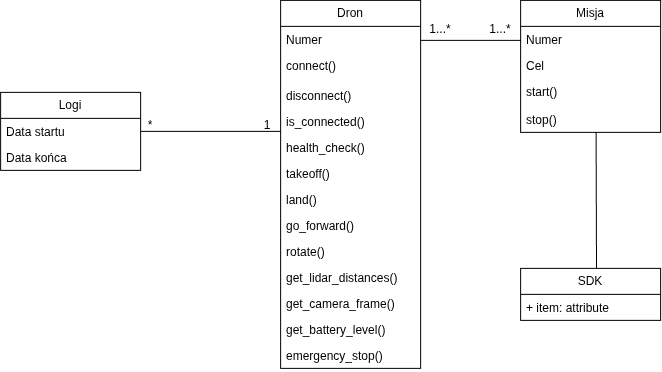

The diagram above was exported from draw.io. Its source (the exported page's mxGraphModel, read from the mxfile embedded in the PNG):
<mxGraphModel dx="1231" dy="707" grid="1" gridSize="10" guides="1" tooltips="1" connect="1" arrows="1" fold="1" page="1" pageScale="1" pageWidth="827" pageHeight="1169" math="0" shadow="0">
  <root>
    <mxCell id="0" />
    <mxCell id="1" parent="0" />
    <mxCell id="-w56cBT5K_EVysHyY1O3-28" parent="1" style="swimlane;fontStyle=0;childLayout=stackLayout;horizontal=1;startSize=26;fillColor=none;horizontalStack=0;resizeParent=1;resizeParentMax=0;resizeLast=0;collapsible=1;marginBottom=0;whiteSpace=wrap;html=1;" value="Dron" vertex="1">
      <mxGeometry height="368" width="140" x="636.1274715921152" y="643.8808849168861" as="geometry" />
    </mxCell>
    <mxCell id="-w56cBT5K_EVysHyY1O3-29" parent="-w56cBT5K_EVysHyY1O3-28" style="text;strokeColor=none;fillColor=none;align=left;verticalAlign=top;spacingLeft=4;spacingRight=4;overflow=hidden;rotatable=0;points=[[0,0.5],[1,0.5]];portConstraint=eastwest;whiteSpace=wrap;html=1;" value="Numer" vertex="1">
      <mxGeometry height="26" width="140" y="26" as="geometry" />
    </mxCell>
    <mxCell id="-w56cBT5K_EVysHyY1O3-30" parent="-w56cBT5K_EVysHyY1O3-28" style="text;strokeColor=none;fillColor=none;align=left;verticalAlign=top;spacingLeft=4;spacingRight=4;overflow=hidden;rotatable=0;points=[[0,0.5],[1,0.5]];portConstraint=eastwest;whiteSpace=wrap;html=1;" value="connect()" vertex="1">
      <mxGeometry height="30" width="140" y="52" as="geometry" />
    </mxCell>
    <mxCell id="-w56cBT5K_EVysHyY1O3-31" parent="-w56cBT5K_EVysHyY1O3-28" style="text;strokeColor=none;fillColor=none;align=left;verticalAlign=top;spacingLeft=4;spacingRight=4;overflow=hidden;rotatable=0;points=[[0,0.5],[1,0.5]];portConstraint=eastwest;whiteSpace=wrap;html=1;" value="disconnect()" vertex="1">
      <mxGeometry height="26" width="140" y="82" as="geometry" />
    </mxCell>
    <mxCell id="-w56cBT5K_EVysHyY1O3-32" parent="-w56cBT5K_EVysHyY1O3-28" style="text;strokeColor=none;fillColor=none;align=left;verticalAlign=top;spacingLeft=4;spacingRight=4;overflow=hidden;rotatable=0;points=[[0,0.5],[1,0.5]];portConstraint=eastwest;whiteSpace=wrap;html=1;" value="is_connected()" vertex="1">
      <mxGeometry height="26" width="140" y="108" as="geometry" />
    </mxCell>
    <mxCell id="-w56cBT5K_EVysHyY1O3-33" parent="-w56cBT5K_EVysHyY1O3-28" style="text;strokeColor=none;fillColor=none;align=left;verticalAlign=top;spacingLeft=4;spacingRight=4;overflow=hidden;rotatable=0;points=[[0,0.5],[1,0.5]];portConstraint=eastwest;whiteSpace=wrap;html=1;" value="health_check()" vertex="1">
      <mxGeometry height="26" width="140" y="134" as="geometry" />
    </mxCell>
    <mxCell id="-w56cBT5K_EVysHyY1O3-34" parent="-w56cBT5K_EVysHyY1O3-28" style="text;strokeColor=none;fillColor=none;align=left;verticalAlign=top;spacingLeft=4;spacingRight=4;overflow=hidden;rotatable=0;points=[[0,0.5],[1,0.5]];portConstraint=eastwest;whiteSpace=wrap;html=1;" value="takeoff()" vertex="1">
      <mxGeometry height="26" width="140" y="160" as="geometry" />
    </mxCell>
    <mxCell id="-w56cBT5K_EVysHyY1O3-35" parent="-w56cBT5K_EVysHyY1O3-28" style="text;strokeColor=none;fillColor=none;align=left;verticalAlign=top;spacingLeft=4;spacingRight=4;overflow=hidden;rotatable=0;points=[[0,0.5],[1,0.5]];portConstraint=eastwest;whiteSpace=wrap;html=1;" value="land()" vertex="1">
      <mxGeometry height="26" width="140" y="186" as="geometry" />
    </mxCell>
    <mxCell id="-w56cBT5K_EVysHyY1O3-36" parent="-w56cBT5K_EVysHyY1O3-28" style="text;strokeColor=none;fillColor=none;align=left;verticalAlign=top;spacingLeft=4;spacingRight=4;overflow=hidden;rotatable=0;points=[[0,0.5],[1,0.5]];portConstraint=eastwest;whiteSpace=wrap;html=1;" value="go_forward()" vertex="1">
      <mxGeometry height="26" width="140" y="212" as="geometry" />
    </mxCell>
    <mxCell id="-w56cBT5K_EVysHyY1O3-37" parent="-w56cBT5K_EVysHyY1O3-28" style="text;strokeColor=none;fillColor=none;align=left;verticalAlign=top;spacingLeft=4;spacingRight=4;overflow=hidden;rotatable=0;points=[[0,0.5],[1,0.5]];portConstraint=eastwest;whiteSpace=wrap;html=1;" value="rotate()" vertex="1">
      <mxGeometry height="26" width="140" y="238" as="geometry" />
    </mxCell>
    <mxCell id="-w56cBT5K_EVysHyY1O3-38" parent="-w56cBT5K_EVysHyY1O3-28" style="text;strokeColor=none;fillColor=none;align=left;verticalAlign=top;spacingLeft=4;spacingRight=4;overflow=hidden;rotatable=0;points=[[0,0.5],[1,0.5]];portConstraint=eastwest;whiteSpace=wrap;html=1;" value="get_lidar_distances()" vertex="1">
      <mxGeometry height="26" width="140" y="264" as="geometry" />
    </mxCell>
    <mxCell id="-w56cBT5K_EVysHyY1O3-39" parent="-w56cBT5K_EVysHyY1O3-28" style="text;strokeColor=none;fillColor=none;align=left;verticalAlign=top;spacingLeft=4;spacingRight=4;overflow=hidden;rotatable=0;points=[[0,0.5],[1,0.5]];portConstraint=eastwest;whiteSpace=wrap;html=1;" value="get_camera_frame()" vertex="1">
      <mxGeometry height="26" width="140" y="290" as="geometry" />
    </mxCell>
    <mxCell id="-w56cBT5K_EVysHyY1O3-40" parent="-w56cBT5K_EVysHyY1O3-28" style="text;strokeColor=none;fillColor=none;align=left;verticalAlign=top;spacingLeft=4;spacingRight=4;overflow=hidden;rotatable=0;points=[[0,0.5],[1,0.5]];portConstraint=eastwest;whiteSpace=wrap;html=1;" value="get_battery_level()" vertex="1">
      <mxGeometry height="26" width="140" y="316" as="geometry" />
    </mxCell>
    <mxCell id="-w56cBT5K_EVysHyY1O3-41" parent="-w56cBT5K_EVysHyY1O3-28" style="text;strokeColor=none;fillColor=none;align=left;verticalAlign=top;spacingLeft=4;spacingRight=4;overflow=hidden;rotatable=0;points=[[0,0.5],[1,0.5]];portConstraint=eastwest;whiteSpace=wrap;html=1;" value="emergency_stop()" vertex="1">
      <mxGeometry height="26" width="140" y="342" as="geometry" />
    </mxCell>
    <mxCell id="-w56cBT5K_EVysHyY1O3-42" parent="1" style="swimlane;fontStyle=0;childLayout=stackLayout;horizontal=1;startSize=26;fillColor=none;horizontalStack=0;resizeParent=1;resizeParentMax=0;resizeLast=0;collapsible=1;marginBottom=0;whiteSpace=wrap;html=1;" value="Misja" vertex="1">
      <mxGeometry height="132" width="140" x="876.1274715921152" y="643.8808849168861" as="geometry" />
    </mxCell>
    <mxCell id="-w56cBT5K_EVysHyY1O3-43" parent="-w56cBT5K_EVysHyY1O3-42" style="text;strokeColor=none;fillColor=none;align=left;verticalAlign=top;spacingLeft=4;spacingRight=4;overflow=hidden;rotatable=0;points=[[0,0.5],[1,0.5]];portConstraint=eastwest;whiteSpace=wrap;html=1;" value="Numer" vertex="1">
      <mxGeometry height="26" width="140" y="26" as="geometry" />
    </mxCell>
    <mxCell id="-w56cBT5K_EVysHyY1O3-44" parent="-w56cBT5K_EVysHyY1O3-42" style="text;strokeColor=none;fillColor=none;align=left;verticalAlign=top;spacingLeft=4;spacingRight=4;overflow=hidden;rotatable=0;points=[[0,0.5],[1,0.5]];portConstraint=eastwest;whiteSpace=wrap;html=1;" value="Cel" vertex="1">
      <mxGeometry height="26" width="140" y="52" as="geometry" />
    </mxCell>
    <mxCell id="-w56cBT5K_EVysHyY1O3-45" parent="-w56cBT5K_EVysHyY1O3-42" style="text;strokeColor=none;fillColor=none;align=left;verticalAlign=top;spacingLeft=4;spacingRight=4;overflow=hidden;rotatable=0;points=[[0,0.5],[1,0.5]];portConstraint=eastwest;whiteSpace=wrap;html=1;" value="start()" vertex="1">
      <mxGeometry height="26" width="140" y="78" as="geometry" />
    </mxCell>
    <mxCell id="-w56cBT5K_EVysHyY1O3-46" parent="-w56cBT5K_EVysHyY1O3-42" style="text;strokeColor=none;fillColor=none;align=left;verticalAlign=top;spacingLeft=4;spacingRight=4;overflow=hidden;rotatable=0;points=[[0,0.5],[1,0.5]];portConstraint=eastwest;whiteSpace=wrap;html=1;" value="&lt;div&gt;&lt;br&gt;&lt;/div&gt;&lt;div&gt;&lt;br&gt;&lt;/div&gt;" vertex="1">
      <mxGeometry height="2" width="140" y="104" as="geometry" />
    </mxCell>
    <mxCell id="-w56cBT5K_EVysHyY1O3-47" parent="-w56cBT5K_EVysHyY1O3-42" style="text;strokeColor=none;fillColor=none;align=left;verticalAlign=top;spacingLeft=4;spacingRight=4;overflow=hidden;rotatable=0;points=[[0,0.5],[1,0.5]];portConstraint=eastwest;whiteSpace=wrap;html=1;" value="stop()" vertex="1">
      <mxGeometry height="26" width="140" y="106" as="geometry" />
    </mxCell>
    <mxCell id="-w56cBT5K_EVysHyY1O3-48" parent="1" style="line;strokeWidth=1;fillColor=none;align=left;verticalAlign=middle;spacingTop=-1;spacingLeft=3;spacingRight=3;rotatable=0;labelPosition=right;points=[];portConstraint=eastwest;strokeColor=inherit;labelPerimeter=1;" value="" vertex="1">
      <mxGeometry height="8" width="100" x="776.1274715921152" y="679.8808849168861" as="geometry" />
    </mxCell>
    <mxCell id="-w56cBT5K_EVysHyY1O3-49" parent="1" style="text;html=1;whiteSpace=wrap;strokeColor=none;fillColor=none;align=center;verticalAlign=middle;rounded=0;" value="1...*" vertex="1">
      <mxGeometry height="30" width="60" x="766.1274715921152" y="657.8808849168861" as="geometry" />
    </mxCell>
    <mxCell id="-w56cBT5K_EVysHyY1O3-50" parent="1" style="text;html=1;whiteSpace=wrap;strokeColor=none;fillColor=none;align=center;verticalAlign=middle;rounded=0;" value="1...*" vertex="1">
      <mxGeometry height="30" width="60" x="826.1274715921152" y="657.8808849168861" as="geometry" />
    </mxCell>
    <mxCell id="-w56cBT5K_EVysHyY1O3-51" parent="1" style="line;strokeWidth=1;fillColor=none;align=left;verticalAlign=middle;spacingTop=-1;spacingLeft=3;spacingRight=3;rotatable=0;labelPosition=right;points=[];portConstraint=eastwest;strokeColor=inherit;labelPerimeter=1;direction=east;" value="" vertex="1">
      <mxGeometry height="112" width="140" x="496.12747159211517" y="718.8808849168861" as="geometry" />
    </mxCell>
    <mxCell id="-w56cBT5K_EVysHyY1O3-52" parent="1" style="swimlane;fontStyle=0;childLayout=stackLayout;horizontal=1;startSize=26;fillColor=none;horizontalStack=0;resizeParent=1;resizeParentMax=0;resizeLast=0;collapsible=1;marginBottom=0;whiteSpace=wrap;html=1;" value="Logi" vertex="1">
      <mxGeometry height="78" width="140" x="356.12747159211517" y="735.8808849168861" as="geometry" />
    </mxCell>
    <mxCell id="-w56cBT5K_EVysHyY1O3-53" parent="-w56cBT5K_EVysHyY1O3-52" style="text;strokeColor=none;fillColor=none;align=left;verticalAlign=top;spacingLeft=4;spacingRight=4;overflow=hidden;rotatable=0;points=[[0,0.5],[1,0.5]];portConstraint=eastwest;whiteSpace=wrap;html=1;" value="Data startu" vertex="1">
      <mxGeometry height="26" width="140" y="26" as="geometry" />
    </mxCell>
    <mxCell id="-w56cBT5K_EVysHyY1O3-54" parent="-w56cBT5K_EVysHyY1O3-52" style="text;strokeColor=none;fillColor=none;align=left;verticalAlign=top;spacingLeft=4;spacingRight=4;overflow=hidden;rotatable=0;points=[[0,0.5],[1,0.5]];portConstraint=eastwest;whiteSpace=wrap;html=1;" value="Data końca" vertex="1">
      <mxGeometry height="26" width="140" y="52" as="geometry" />
    </mxCell>
    <mxCell id="-w56cBT5K_EVysHyY1O3-55" parent="1" style="swimlane;fontStyle=0;childLayout=stackLayout;horizontal=1;startSize=26;fillColor=none;horizontalStack=0;resizeParent=1;resizeParentMax=0;resizeLast=0;collapsible=1;marginBottom=0;whiteSpace=wrap;html=1;" value="SDK" vertex="1">
      <mxGeometry height="52" width="140" x="876.1274715921152" y="911.8808849168861" as="geometry" />
    </mxCell>
    <mxCell id="-w56cBT5K_EVysHyY1O3-56" parent="-w56cBT5K_EVysHyY1O3-55" style="text;strokeColor=none;fillColor=none;align=left;verticalAlign=top;spacingLeft=4;spacingRight=4;overflow=hidden;rotatable=0;points=[[0,0.5],[1,0.5]];portConstraint=eastwest;whiteSpace=wrap;html=1;" value="+ item: attribute" vertex="1">
      <mxGeometry height="26" width="140" y="26" as="geometry" />
    </mxCell>
    <mxCell id="-w56cBT5K_EVysHyY1O3-57" parent="1" style="text;html=1;whiteSpace=wrap;strokeColor=none;fillColor=none;align=center;verticalAlign=middle;rounded=0;" value="&lt;div&gt;*&lt;/div&gt;" vertex="1">
      <mxGeometry height="30" width="140" x="436.12747159211517" y="753.8808849168861" as="geometry" />
    </mxCell>
    <mxCell id="-w56cBT5K_EVysHyY1O3-58" parent="1" style="text;html=1;whiteSpace=wrap;strokeColor=none;fillColor=none;align=center;verticalAlign=middle;rounded=0;" value="1" vertex="1">
      <mxGeometry height="30" width="74" x="586.1274715921152" y="753.8808849168861" as="geometry" />
    </mxCell>
    <mxCell id="-w56cBT5K_EVysHyY1O3-59" edge="1" parent="1" source="-w56cBT5K_EVysHyY1O3-55" style="endArrow=none;html=1;rounded=0;defaultLabelBackgroundColor=page;entryX=0.539;entryY=1.011;entryDx=0;entryDy=0;entryPerimeter=0;exitX=0.542;exitY=0.005;exitDx=0;exitDy=0;exitPerimeter=0;" target="-w56cBT5K_EVysHyY1O3-47" value="">
      <mxGeometry height="50" relative="1" width="50" as="geometry">
        <mxPoint x="936.1274715921152" y="893.8808849168861" as="sourcePoint" />
        <mxPoint x="986.1274715921152" y="843.8808849168861" as="targetPoint" />
      </mxGeometry>
    </mxCell>
  </root>
</mxGraphModel>